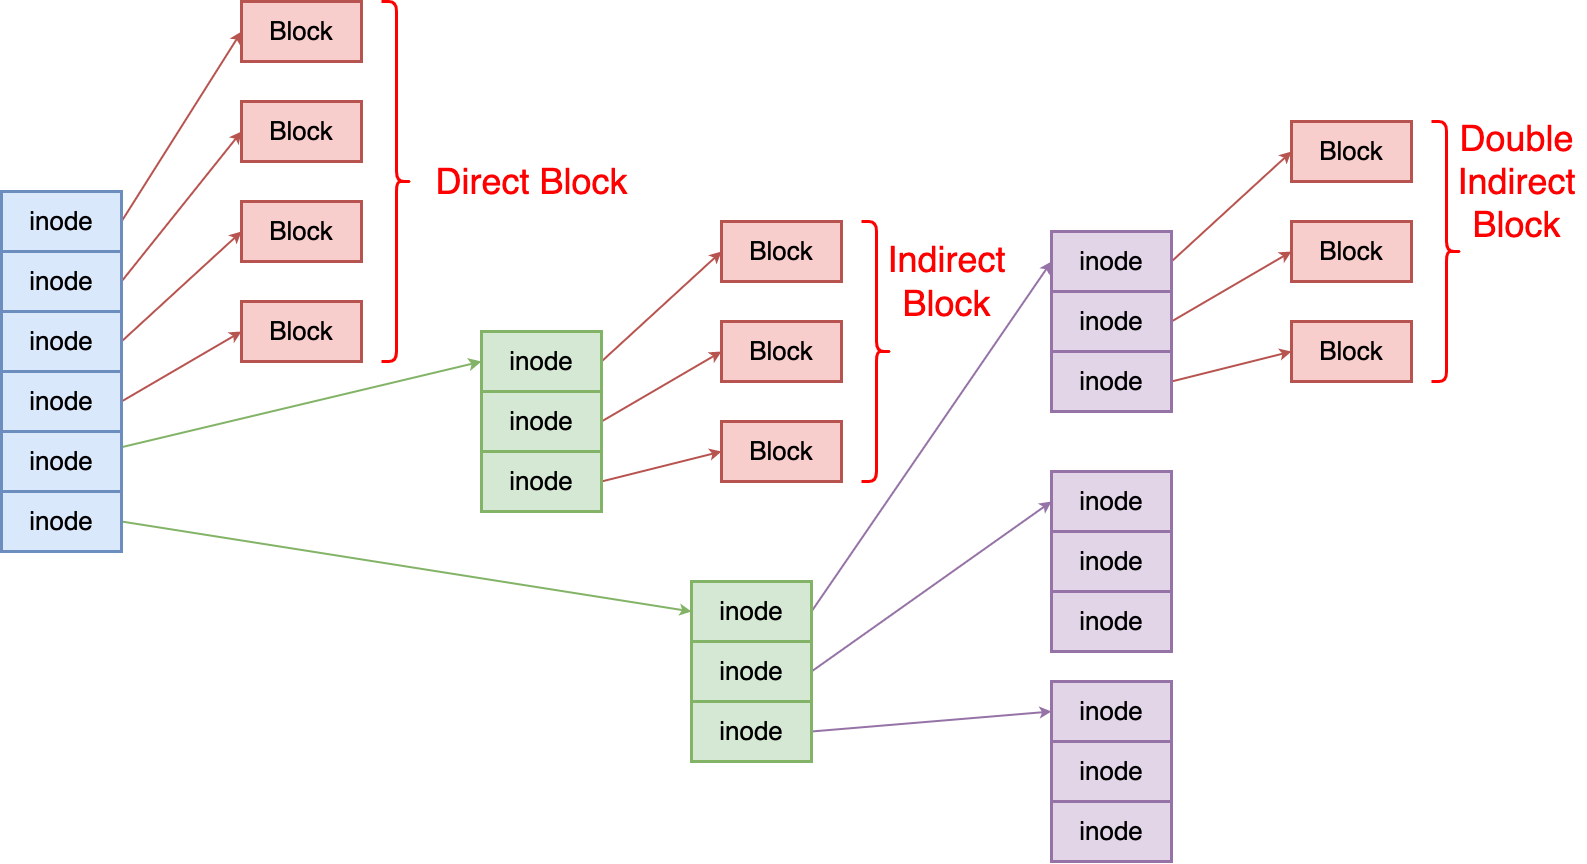

The diagram above was exported from draw.io. Its source (the exported page's mxGraphModel, read from the mxfile embedded in the PNG):
<mxGraphModel dx="2424" dy="1305" grid="1" gridSize="10" guides="1" tooltips="1" connect="1" arrows="1" fold="1" page="0" pageScale="1" pageWidth="827" pageHeight="1169" background="#ffffff" math="0" shadow="0">
  <root>
    <mxCell id="0" />
    <mxCell id="1" parent="0" />
    <mxCell id="xwlO3WE6ltkWdvTixN0r-52" style="rounded=0;orthogonalLoop=1;jettySize=auto;html=1;entryX=0;entryY=0.5;entryDx=0;entryDy=0;strokeWidth=2;fillColor=#f8cecc;strokeColor=#b85450;exitX=1;exitY=0.5;exitDx=0;exitDy=0;" edge="1" parent="1" source="xwlO3WE6ltkWdvTixN0r-40" target="xwlO3WE6ltkWdvTixN0r-48">
      <mxGeometry relative="1" as="geometry" />
    </mxCell>
    <mxCell id="xwlO3WE6ltkWdvTixN0r-40" value="&lt;font style=&quot;font-size: 26px;&quot;&gt;inode&lt;/font&gt;" style="rounded=0;whiteSpace=wrap;html=1;strokeWidth=3;fillColor=#dae8fc;strokeColor=#6c8ebf;" vertex="1" parent="1">
      <mxGeometry x="250" y="440" width="120" height="60" as="geometry" />
    </mxCell>
    <mxCell id="xwlO3WE6ltkWdvTixN0r-53" style="rounded=0;orthogonalLoop=1;jettySize=auto;html=1;entryX=0;entryY=0.5;entryDx=0;entryDy=0;strokeWidth=2;fillColor=#f8cecc;strokeColor=#b85450;exitX=1;exitY=0.5;exitDx=0;exitDy=0;" edge="1" parent="1" source="xwlO3WE6ltkWdvTixN0r-43" target="xwlO3WE6ltkWdvTixN0r-49">
      <mxGeometry relative="1" as="geometry" />
    </mxCell>
    <mxCell id="xwlO3WE6ltkWdvTixN0r-43" value="&lt;font style=&quot;font-size: 26px;&quot;&gt;inode&lt;/font&gt;" style="rounded=0;whiteSpace=wrap;html=1;strokeWidth=3;fillColor=#dae8fc;strokeColor=#6c8ebf;" vertex="1" parent="1">
      <mxGeometry x="250" y="500" width="120" height="60" as="geometry" />
    </mxCell>
    <mxCell id="xwlO3WE6ltkWdvTixN0r-54" style="rounded=0;orthogonalLoop=1;jettySize=auto;html=1;entryX=0;entryY=0.5;entryDx=0;entryDy=0;strokeWidth=2;fillColor=#f8cecc;strokeColor=#b85450;exitX=1;exitY=0.5;exitDx=0;exitDy=0;" edge="1" parent="1" source="xwlO3WE6ltkWdvTixN0r-44" target="xwlO3WE6ltkWdvTixN0r-50">
      <mxGeometry relative="1" as="geometry" />
    </mxCell>
    <mxCell id="xwlO3WE6ltkWdvTixN0r-44" value="&lt;font style=&quot;font-size: 26px;&quot;&gt;inode&lt;/font&gt;" style="rounded=0;whiteSpace=wrap;html=1;strokeWidth=3;fillColor=#dae8fc;strokeColor=#6c8ebf;" vertex="1" parent="1">
      <mxGeometry x="250" y="560" width="120" height="60" as="geometry" />
    </mxCell>
    <mxCell id="xwlO3WE6ltkWdvTixN0r-55" style="rounded=0;orthogonalLoop=1;jettySize=auto;html=1;strokeWidth=2;fillColor=#f8cecc;strokeColor=#b85450;exitX=1;exitY=0.5;exitDx=0;exitDy=0;entryX=0;entryY=0.5;entryDx=0;entryDy=0;" edge="1" parent="1" source="xwlO3WE6ltkWdvTixN0r-45" target="xwlO3WE6ltkWdvTixN0r-51">
      <mxGeometry relative="1" as="geometry" />
    </mxCell>
    <mxCell id="xwlO3WE6ltkWdvTixN0r-45" value="&lt;font style=&quot;font-size: 26px;&quot;&gt;inode&lt;/font&gt;" style="rounded=0;whiteSpace=wrap;html=1;strokeWidth=3;fillColor=#dae8fc;strokeColor=#6c8ebf;" vertex="1" parent="1">
      <mxGeometry x="250" y="620" width="120" height="60" as="geometry" />
    </mxCell>
    <mxCell id="xwlO3WE6ltkWdvTixN0r-73" style="rounded=0;orthogonalLoop=1;jettySize=auto;html=1;entryX=0;entryY=0.5;entryDx=0;entryDy=0;fillColor=#d5e8d4;strokeColor=#82b366;endSize=7;strokeWidth=2;" edge="1" parent="1" source="xwlO3WE6ltkWdvTixN0r-46" target="xwlO3WE6ltkWdvTixN0r-65">
      <mxGeometry relative="1" as="geometry" />
    </mxCell>
    <mxCell id="xwlO3WE6ltkWdvTixN0r-46" value="&lt;font style=&quot;font-size: 26px;&quot;&gt;inode&lt;/font&gt;" style="rounded=0;whiteSpace=wrap;html=1;strokeWidth=3;fillColor=#dae8fc;strokeColor=#6c8ebf;" vertex="1" parent="1">
      <mxGeometry x="250" y="680" width="120" height="60" as="geometry" />
    </mxCell>
    <mxCell id="xwlO3WE6ltkWdvTixN0r-99" style="rounded=0;orthogonalLoop=1;jettySize=auto;html=1;entryX=0;entryY=0.5;entryDx=0;entryDy=0;exitX=1;exitY=0.5;exitDx=0;exitDy=0;fillColor=#d5e8d4;strokeColor=#82b366;strokeWidth=2;" edge="1" parent="1" source="xwlO3WE6ltkWdvTixN0r-47" target="xwlO3WE6ltkWdvTixN0r-74">
      <mxGeometry relative="1" as="geometry" />
    </mxCell>
    <mxCell id="xwlO3WE6ltkWdvTixN0r-47" value="&lt;font style=&quot;font-size: 26px;&quot;&gt;inode&lt;/font&gt;" style="rounded=0;whiteSpace=wrap;html=1;strokeWidth=3;fillColor=#dae8fc;strokeColor=#6c8ebf;" vertex="1" parent="1">
      <mxGeometry x="250" y="740" width="120" height="60" as="geometry" />
    </mxCell>
    <mxCell id="xwlO3WE6ltkWdvTixN0r-48" value="&lt;font style=&quot;font-size: 26px;&quot;&gt;Block&lt;/font&gt;" style="rounded=0;whiteSpace=wrap;html=1;strokeWidth=3;fillColor=#f8cecc;strokeColor=#b85450;" vertex="1" parent="1">
      <mxGeometry x="490" y="250" width="120" height="60" as="geometry" />
    </mxCell>
    <mxCell id="xwlO3WE6ltkWdvTixN0r-49" value="&lt;font style=&quot;font-size: 26px;&quot;&gt;Block&lt;/font&gt;" style="rounded=0;whiteSpace=wrap;html=1;strokeWidth=3;fillColor=#f8cecc;strokeColor=#b85450;" vertex="1" parent="1">
      <mxGeometry x="490" y="350" width="120" height="60" as="geometry" />
    </mxCell>
    <mxCell id="xwlO3WE6ltkWdvTixN0r-50" value="&lt;font style=&quot;font-size: 26px;&quot;&gt;Block&lt;/font&gt;" style="rounded=0;whiteSpace=wrap;html=1;strokeWidth=3;fillColor=#f8cecc;strokeColor=#b85450;" vertex="1" parent="1">
      <mxGeometry x="490" y="450" width="120" height="60" as="geometry" />
    </mxCell>
    <mxCell id="xwlO3WE6ltkWdvTixN0r-51" value="&lt;font style=&quot;font-size: 26px;&quot;&gt;Block&lt;/font&gt;" style="rounded=0;whiteSpace=wrap;html=1;strokeWidth=3;fillColor=#f8cecc;strokeColor=#b85450;" vertex="1" parent="1">
      <mxGeometry x="490" y="550" width="120" height="60" as="geometry" />
    </mxCell>
    <mxCell id="xwlO3WE6ltkWdvTixN0r-64" style="rounded=0;orthogonalLoop=1;jettySize=auto;html=1;entryX=0;entryY=0.5;entryDx=0;entryDy=0;strokeWidth=2;fillColor=#f8cecc;strokeColor=#b85450;exitX=1;exitY=0.5;exitDx=0;exitDy=0;" edge="1" parent="1" source="xwlO3WE6ltkWdvTixN0r-65" target="xwlO3WE6ltkWdvTixN0r-70">
      <mxGeometry relative="1" as="geometry" />
    </mxCell>
    <mxCell id="xwlO3WE6ltkWdvTixN0r-65" value="&lt;font style=&quot;font-size: 26px;&quot;&gt;inode&lt;/font&gt;" style="rounded=0;whiteSpace=wrap;html=1;strokeWidth=3;fillColor=#d5e8d4;strokeColor=#82b366;" vertex="1" parent="1">
      <mxGeometry x="730" y="580" width="120" height="60" as="geometry" />
    </mxCell>
    <mxCell id="xwlO3WE6ltkWdvTixN0r-66" style="rounded=0;orthogonalLoop=1;jettySize=auto;html=1;entryX=0;entryY=0.5;entryDx=0;entryDy=0;strokeWidth=2;fillColor=#f8cecc;strokeColor=#b85450;exitX=1;exitY=0.5;exitDx=0;exitDy=0;" edge="1" parent="1" source="xwlO3WE6ltkWdvTixN0r-67" target="xwlO3WE6ltkWdvTixN0r-71">
      <mxGeometry relative="1" as="geometry" />
    </mxCell>
    <mxCell id="xwlO3WE6ltkWdvTixN0r-67" value="&lt;font style=&quot;font-size: 26px;&quot;&gt;inode&lt;/font&gt;" style="rounded=0;whiteSpace=wrap;html=1;strokeWidth=3;fillColor=#d5e8d4;strokeColor=#82b366;" vertex="1" parent="1">
      <mxGeometry x="730" y="640" width="120" height="60" as="geometry" />
    </mxCell>
    <mxCell id="xwlO3WE6ltkWdvTixN0r-68" style="rounded=0;orthogonalLoop=1;jettySize=auto;html=1;strokeWidth=2;fillColor=#f8cecc;strokeColor=#b85450;exitX=1;exitY=0.5;exitDx=0;exitDy=0;entryX=0;entryY=0.5;entryDx=0;entryDy=0;" edge="1" parent="1" source="xwlO3WE6ltkWdvTixN0r-69" target="xwlO3WE6ltkWdvTixN0r-72">
      <mxGeometry relative="1" as="geometry" />
    </mxCell>
    <mxCell id="xwlO3WE6ltkWdvTixN0r-69" value="&lt;font style=&quot;font-size: 26px;&quot;&gt;inode&lt;/font&gt;" style="rounded=0;whiteSpace=wrap;html=1;strokeWidth=3;fillColor=#d5e8d4;strokeColor=#82b366;" vertex="1" parent="1">
      <mxGeometry x="730" y="700" width="120" height="60" as="geometry" />
    </mxCell>
    <mxCell id="xwlO3WE6ltkWdvTixN0r-70" value="&lt;font style=&quot;font-size: 26px;&quot;&gt;Block&lt;/font&gt;" style="rounded=0;whiteSpace=wrap;html=1;strokeWidth=3;fillColor=#f8cecc;strokeColor=#b85450;" vertex="1" parent="1">
      <mxGeometry x="970" y="470" width="120" height="60" as="geometry" />
    </mxCell>
    <mxCell id="xwlO3WE6ltkWdvTixN0r-71" value="&lt;font style=&quot;font-size: 26px;&quot;&gt;Block&lt;/font&gt;" style="rounded=0;whiteSpace=wrap;html=1;strokeWidth=3;fillColor=#f8cecc;strokeColor=#b85450;" vertex="1" parent="1">
      <mxGeometry x="970" y="570" width="120" height="60" as="geometry" />
    </mxCell>
    <mxCell id="xwlO3WE6ltkWdvTixN0r-72" value="&lt;font style=&quot;font-size: 26px;&quot;&gt;Block&lt;/font&gt;" style="rounded=0;whiteSpace=wrap;html=1;strokeWidth=3;fillColor=#f8cecc;strokeColor=#b85450;" vertex="1" parent="1">
      <mxGeometry x="970" y="670" width="120" height="60" as="geometry" />
    </mxCell>
    <mxCell id="xwlO3WE6ltkWdvTixN0r-101" style="rounded=0;orthogonalLoop=1;jettySize=auto;html=1;entryX=0;entryY=0.5;entryDx=0;entryDy=0;fillColor=#e1d5e7;strokeColor=#9673a6;strokeWidth=2;exitX=1;exitY=0.5;exitDx=0;exitDy=0;" edge="1" parent="1" source="xwlO3WE6ltkWdvTixN0r-74" target="xwlO3WE6ltkWdvTixN0r-85">
      <mxGeometry relative="1" as="geometry" />
    </mxCell>
    <mxCell id="xwlO3WE6ltkWdvTixN0r-74" value="&lt;font style=&quot;font-size: 26px;&quot;&gt;inode&lt;/font&gt;" style="rounded=0;whiteSpace=wrap;html=1;strokeWidth=3;fillColor=#d5e8d4;strokeColor=#82b366;" vertex="1" parent="1">
      <mxGeometry x="940" y="830" width="120" height="60" as="geometry" />
    </mxCell>
    <mxCell id="xwlO3WE6ltkWdvTixN0r-102" style="rounded=0;orthogonalLoop=1;jettySize=auto;html=1;entryX=0;entryY=0.5;entryDx=0;entryDy=0;fillColor=#e1d5e7;strokeColor=#9673a6;strokeWidth=2;exitX=1;exitY=0.5;exitDx=0;exitDy=0;" edge="1" parent="1" source="xwlO3WE6ltkWdvTixN0r-75" target="xwlO3WE6ltkWdvTixN0r-93">
      <mxGeometry relative="1" as="geometry" />
    </mxCell>
    <mxCell id="xwlO3WE6ltkWdvTixN0r-75" value="&lt;font style=&quot;font-size: 26px;&quot;&gt;inode&lt;/font&gt;" style="rounded=0;whiteSpace=wrap;html=1;strokeWidth=3;fillColor=#d5e8d4;strokeColor=#82b366;" vertex="1" parent="1">
      <mxGeometry x="940" y="890" width="120" height="60" as="geometry" />
    </mxCell>
    <mxCell id="xwlO3WE6ltkWdvTixN0r-103" style="rounded=0;orthogonalLoop=1;jettySize=auto;html=1;fillColor=#e1d5e7;strokeColor=#9673a6;strokeWidth=2;entryX=0;entryY=0.5;entryDx=0;entryDy=0;exitX=1;exitY=0.5;exitDx=0;exitDy=0;" edge="1" parent="1" source="xwlO3WE6ltkWdvTixN0r-76" target="xwlO3WE6ltkWdvTixN0r-96">
      <mxGeometry relative="1" as="geometry" />
    </mxCell>
    <mxCell id="xwlO3WE6ltkWdvTixN0r-76" value="&lt;font style=&quot;font-size: 26px;&quot;&gt;inode&lt;/font&gt;" style="rounded=0;whiteSpace=wrap;html=1;strokeWidth=3;fillColor=#d5e8d4;strokeColor=#82b366;" vertex="1" parent="1">
      <mxGeometry x="940" y="950" width="120" height="60" as="geometry" />
    </mxCell>
    <mxCell id="xwlO3WE6ltkWdvTixN0r-84" style="rounded=0;orthogonalLoop=1;jettySize=auto;html=1;entryX=0;entryY=0.5;entryDx=0;entryDy=0;strokeWidth=2;fillColor=#f8cecc;strokeColor=#b85450;exitX=1;exitY=0.5;exitDx=0;exitDy=0;" edge="1" parent="1" source="xwlO3WE6ltkWdvTixN0r-85" target="xwlO3WE6ltkWdvTixN0r-90">
      <mxGeometry relative="1" as="geometry" />
    </mxCell>
    <mxCell id="xwlO3WE6ltkWdvTixN0r-85" value="&lt;font style=&quot;font-size: 26px;&quot;&gt;inode&lt;/font&gt;" style="rounded=0;whiteSpace=wrap;html=1;strokeWidth=3;fillColor=#e1d5e7;strokeColor=#9673a6;" vertex="1" parent="1">
      <mxGeometry x="1300" y="480" width="120" height="60" as="geometry" />
    </mxCell>
    <mxCell id="xwlO3WE6ltkWdvTixN0r-86" style="rounded=0;orthogonalLoop=1;jettySize=auto;html=1;entryX=0;entryY=0.5;entryDx=0;entryDy=0;strokeWidth=2;fillColor=#f8cecc;strokeColor=#b85450;exitX=1;exitY=0.5;exitDx=0;exitDy=0;" edge="1" parent="1" source="xwlO3WE6ltkWdvTixN0r-87" target="xwlO3WE6ltkWdvTixN0r-91">
      <mxGeometry relative="1" as="geometry" />
    </mxCell>
    <mxCell id="xwlO3WE6ltkWdvTixN0r-87" value="&lt;font style=&quot;font-size: 26px;&quot;&gt;inode&lt;/font&gt;" style="rounded=0;whiteSpace=wrap;html=1;strokeWidth=3;fillColor=#e1d5e7;strokeColor=#9673a6;" vertex="1" parent="1">
      <mxGeometry x="1300" y="540" width="120" height="60" as="geometry" />
    </mxCell>
    <mxCell id="xwlO3WE6ltkWdvTixN0r-88" style="rounded=0;orthogonalLoop=1;jettySize=auto;html=1;strokeWidth=2;fillColor=#f8cecc;strokeColor=#b85450;exitX=1;exitY=0.5;exitDx=0;exitDy=0;entryX=0;entryY=0.5;entryDx=0;entryDy=0;" edge="1" parent="1" source="xwlO3WE6ltkWdvTixN0r-89" target="xwlO3WE6ltkWdvTixN0r-92">
      <mxGeometry relative="1" as="geometry" />
    </mxCell>
    <mxCell id="xwlO3WE6ltkWdvTixN0r-89" value="&lt;font style=&quot;font-size: 26px;&quot;&gt;inode&lt;/font&gt;" style="rounded=0;whiteSpace=wrap;html=1;strokeWidth=3;fillColor=#e1d5e7;strokeColor=#9673a6;" vertex="1" parent="1">
      <mxGeometry x="1300" y="600" width="120" height="60" as="geometry" />
    </mxCell>
    <mxCell id="xwlO3WE6ltkWdvTixN0r-90" value="&lt;font style=&quot;font-size: 26px;&quot;&gt;Block&lt;/font&gt;" style="rounded=0;whiteSpace=wrap;html=1;strokeWidth=3;fillColor=#f8cecc;strokeColor=#b85450;" vertex="1" parent="1">
      <mxGeometry x="1540" y="370" width="120" height="60" as="geometry" />
    </mxCell>
    <mxCell id="xwlO3WE6ltkWdvTixN0r-91" value="&lt;font style=&quot;font-size: 26px;&quot;&gt;Block&lt;/font&gt;" style="rounded=0;whiteSpace=wrap;html=1;strokeWidth=3;fillColor=#f8cecc;strokeColor=#b85450;" vertex="1" parent="1">
      <mxGeometry x="1540" y="470" width="120" height="60" as="geometry" />
    </mxCell>
    <mxCell id="xwlO3WE6ltkWdvTixN0r-92" value="&lt;font style=&quot;font-size: 26px;&quot;&gt;Block&lt;/font&gt;" style="rounded=0;whiteSpace=wrap;html=1;strokeWidth=3;fillColor=#f8cecc;strokeColor=#b85450;" vertex="1" parent="1">
      <mxGeometry x="1540" y="570" width="120" height="60" as="geometry" />
    </mxCell>
    <mxCell id="xwlO3WE6ltkWdvTixN0r-93" value="&lt;font style=&quot;font-size: 26px;&quot;&gt;inode&lt;/font&gt;" style="rounded=0;whiteSpace=wrap;html=1;strokeWidth=3;fillColor=#e1d5e7;strokeColor=#9673a6;" vertex="1" parent="1">
      <mxGeometry x="1300" y="720" width="120" height="60" as="geometry" />
    </mxCell>
    <mxCell id="xwlO3WE6ltkWdvTixN0r-94" value="&lt;font style=&quot;font-size: 26px;&quot;&gt;inode&lt;/font&gt;" style="rounded=0;whiteSpace=wrap;html=1;strokeWidth=3;fillColor=#e1d5e7;strokeColor=#9673a6;" vertex="1" parent="1">
      <mxGeometry x="1300" y="780" width="120" height="60" as="geometry" />
    </mxCell>
    <mxCell id="xwlO3WE6ltkWdvTixN0r-95" value="&lt;font style=&quot;font-size: 26px;&quot;&gt;inode&lt;/font&gt;" style="rounded=0;whiteSpace=wrap;html=1;strokeWidth=3;fillColor=#e1d5e7;strokeColor=#9673a6;" vertex="1" parent="1">
      <mxGeometry x="1300" y="840" width="120" height="60" as="geometry" />
    </mxCell>
    <mxCell id="xwlO3WE6ltkWdvTixN0r-96" value="&lt;font style=&quot;font-size: 26px;&quot;&gt;inode&lt;/font&gt;" style="rounded=0;whiteSpace=wrap;html=1;strokeWidth=3;fillColor=#e1d5e7;strokeColor=#9673a6;" vertex="1" parent="1">
      <mxGeometry x="1300" y="930" width="120" height="60" as="geometry" />
    </mxCell>
    <mxCell id="xwlO3WE6ltkWdvTixN0r-97" value="&lt;font style=&quot;font-size: 26px;&quot;&gt;inode&lt;/font&gt;" style="rounded=0;whiteSpace=wrap;html=1;strokeWidth=3;fillColor=#e1d5e7;strokeColor=#9673a6;" vertex="1" parent="1">
      <mxGeometry x="1300" y="990" width="120" height="60" as="geometry" />
    </mxCell>
    <mxCell id="xwlO3WE6ltkWdvTixN0r-98" value="&lt;font style=&quot;font-size: 26px;&quot;&gt;inode&lt;/font&gt;" style="rounded=0;whiteSpace=wrap;html=1;strokeWidth=3;fillColor=#e1d5e7;strokeColor=#9673a6;" vertex="1" parent="1">
      <mxGeometry x="1300" y="1050" width="120" height="60" as="geometry" />
    </mxCell>
    <mxCell id="xwlO3WE6ltkWdvTixN0r-104" value="&lt;font color=&quot;#ff0000&quot; style=&quot;font-size: 36px;&quot;&gt;Direct Block&lt;/font&gt;" style="text;html=1;align=center;verticalAlign=middle;resizable=0;points=[];autosize=1;strokeColor=none;fillColor=none;" vertex="1" parent="1">
      <mxGeometry x="670" y="400" width="220" height="60" as="geometry" />
    </mxCell>
    <mxCell id="xwlO3WE6ltkWdvTixN0r-105" value="" style="shape=curlyBracket;whiteSpace=wrap;html=1;rounded=1;flipH=1;labelPosition=right;verticalLabelPosition=middle;align=left;verticalAlign=middle;strokeWidth=3;strokeColor=#FF0000;" vertex="1" parent="1">
      <mxGeometry x="630" y="250" width="30" height="360" as="geometry" />
    </mxCell>
    <mxCell id="xwlO3WE6ltkWdvTixN0r-108" value="&lt;font color=&quot;#ff0000&quot; style=&quot;font-size: 36px;&quot;&gt;Indirect&lt;br&gt;Block&lt;/font&gt;" style="text;html=1;align=center;verticalAlign=middle;resizable=0;points=[];autosize=1;strokeColor=none;fillColor=none;" vertex="1" parent="1">
      <mxGeometry x="1125" y="480" width="140" height="100" as="geometry" />
    </mxCell>
    <mxCell id="xwlO3WE6ltkWdvTixN0r-109" value="" style="shape=curlyBracket;whiteSpace=wrap;html=1;rounded=1;flipH=1;labelPosition=right;verticalLabelPosition=middle;align=left;verticalAlign=middle;strokeWidth=3;strokeColor=#FF0000;" vertex="1" parent="1">
      <mxGeometry x="1110" y="470" width="30" height="260" as="geometry" />
    </mxCell>
    <mxCell id="xwlO3WE6ltkWdvTixN0r-110" value="&lt;font color=&quot;#ff0000&quot; style=&quot;font-size: 36px;&quot;&gt;Double&lt;br&gt;Indirect&lt;br&gt;Block&lt;/font&gt;" style="text;html=1;align=center;verticalAlign=middle;resizable=0;points=[];autosize=1;strokeColor=none;fillColor=none;" vertex="1" parent="1">
      <mxGeometry x="1695" y="360" width="140" height="140" as="geometry" />
    </mxCell>
    <mxCell id="xwlO3WE6ltkWdvTixN0r-111" value="" style="shape=curlyBracket;whiteSpace=wrap;html=1;rounded=1;flipH=1;labelPosition=right;verticalLabelPosition=middle;align=left;verticalAlign=middle;strokeWidth=3;strokeColor=#FF0000;" vertex="1" parent="1">
      <mxGeometry x="1680" y="370" width="30" height="260" as="geometry" />
    </mxCell>
  </root>
</mxGraphModel>